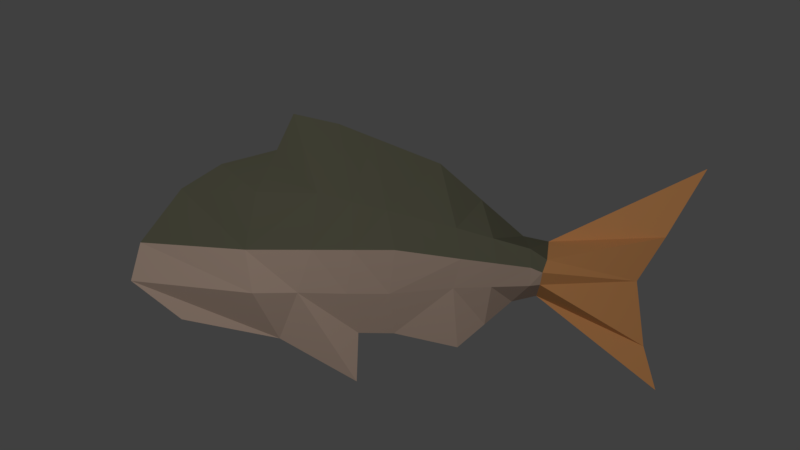 # Source: porgy.blend  (saved by Blender 2.78.0; exported with 4.5.12 LTS)
import bpy
from mathutils import Matrix  # noqa: F401  (used for matrix-valued properties, if any)

bpy.ops.wm.read_factory_settings(use_empty=True)
scene = bpy.context.scene
scene.name = 'Scene'

# ---- collections
col_collection_1 = bpy.data.collections.new('Collection 1'); scene.collection.children.link(col_collection_1)

# ---- materials (node trees are filled in below, after node groups)
mat_material = bpy.data.materials.new('Material')
mat_material.alpha_threshold = 0.0
mat_material.use_transparent_shadow = False
mat_material.diffuse_color = (0.1384, 0.1356, 0.09084, 1.0)
mat_material.roughness = 0.5
mat_material.line_color = (0.0, 0.0, 0.0, 1.0)
mat_material_001 = bpy.data.materials.new('Material.001')
mat_material_001.alpha_threshold = 0.0
mat_material_001.use_transparent_shadow = False
mat_material_001.diffuse_color = (0.552, 0.4072, 0.3231, 1.0)
mat_material_001.roughness = 0.5
mat_material_002 = bpy.data.materials.new('Material.002')
mat_material_002.alpha_threshold = 0.0
mat_material_002.use_transparent_shadow = False
mat_material_002.diffuse_color = (0.7231, 0.3278, 0.1195, 1.0)
mat_material_002.roughness = 0.5

# ---- material node trees

# ---- world
world_world = bpy.data.worlds.new('World'); scene.world = world_world
world_world.color = (0.05088, 0.05088, 0.05088)
world_world.use_sun_shadow = False
world_world.sun_shadow_jitter_overblur = 0.0
world_world.cycles.sampling_method = 'MANUAL'

# ---- cameras
cam_camera = bpy.data.cameras.new('Camera')
cam_camera.clip_end = 100.0
cam_camera.lens = 35.0
cam_camera.sensor_width = 32.0
cam_camera.sensor_height = 18.0
cam_camera.display_size = 2.0
cam_camera.dof.focus_distance = 0.0
cam_camera.dof.aperture_fstop = 128.0
cam_camera.dof.aperture_blades = 6

# ---- lights
light_sun = bpy.data.lights.new('Sun', 'SPOT')
light_sun.transmission_factor = 0.0
light_sun.energy = 100.0
light_sun.shadow_buffer_clip_start = 0.5
light_sun.shadow_soft_size = 0.1
light_sun.shadow_maximum_resolution = 0.006
light_sun.use_absolute_resolution = True

# ---- meshes
me_cube = bpy.data.meshes.new('Cube')
me_cube.from_pydata([(1.373, 0.3528, 0.02041), (1.128, -0.6854, 0.02041), (-1.095, -0.353, 0.02041), (-0.9079, 0.3758, 0.02041), (1.177, 0.03187, 0.02041), (1.041, -0.174, 0.02041), (1.072, -0.4795, 0.02041), (-1.333, -0.1724, 0.02041), (-1.289, 0.007674, 0.02041), (-1.097, 0.2595, 0.02041), (0.6279, 0.01203, 0.02041), (-0.5697, 0.6114, 0.02041), (-0.648, 0.4424, 0.02041), (0.5691, -0.2428, 0.02041), (-0.2737, -0.6444, 0.02041), (-0.6356, -0.4423, 0.02041), (-0.72, 0.2391, 1.0), (-0.4451, 0.234, 1.0), (0.5946, -0.0679, 1.0), (-0.7686, -0.02197, 1.076), (-0.4681, -0.02197, 1.231), (0.5716, -0.1253, 1.076), (-0.7379, -0.2189, 1.0), (-0.5372, -0.2189, 0.8113), (0.5665, -0.1828, 0.8113), (0.5946, -0.0679, -1.0), (-0.4451, 0.234, -1.0), (-0.72, 0.2391, -1.0), (0.5716, -0.1253, -1.076), (-0.4681, -0.02197, -1.231), (-0.7686, -0.02197, -1.076), (0.5665, -0.1828, -0.8113), (-0.5372, -0.2189, -0.8113), (-0.7379, -0.2189, -1.0), (0.3453, -0.1931, 0.8113), (0.3613, -0.08308, 1.217), (0.1195, 0.3771, 0.02041), (0.1988, -0.4845, 0.02041), (0.1848, 0.07536, 1.0), (0.204, -0.06267, 1.297), (0.172, -0.1981, 0.8113), (0.1848, 0.07536, -1.0), (0.204, -0.06267, -1.297), (0.172, -0.1981, -0.8113), (0.3517, 0.02871, 1.0), (0.3453, -0.1931, -0.8113), (-0.1986, 0.5018, 0.02041), (-0.09883, -0.4187, 0.02041), (-0.1302, 0.1547, -1.0), (-0.09372, -0.02197, -1.413), (-0.1187, -0.224, -0.8113), (-0.1302, 0.1547, 1.0), (-0.09372, -0.02197, 1.413), (-0.1187, -0.224, 0.8113), (0.3613, -0.08308, -1.217), (0.3517, 0.02871, -1.0), (-0.3578, 0.5642, 0.02041), (-0.2657, -0.4166, 0.02041), (-0.2878, 0.1943, -1.0), (-0.2811, -0.02197, -1.314), (-0.3128, -0.224, -0.8113), (-0.2878, 0.1943, 1.0), (-0.2811, -0.02197, 1.314), (-0.3128, -0.224, 0.8113), (0.5186, -0.01793, 1.0), (0.5186, -0.1035, 1.117), (0.5186, -0.1882, 0.8113), (0.3259, -0.3768, 0.02041), (0.314, 0.2072, 0.02041), (0.5085, 0.03732, 0.02041), (0.453, -0.2691, 0.02041), (0.5186, -0.01793, -1.0), (0.5186, -0.1035, -1.117), (0.5186, -0.1882, -0.8113), (-0.9101, 0.3745, 0.02041)], [], [(33, 15, 2, 7), (22, 7, 2, 15), (9, 74, 3), (12, 3, 74, 16), (16, 9, 8, 19), (19, 8, 7, 22), (12, 27, 3), (27, 30, 8, 9), (30, 33, 7, 8), (5, 6, 31, 28), (59, 60, 32, 29), (29, 32, 33, 30), (4, 5, 28, 25), (58, 59, 29, 26), (26, 29, 30, 27), (0, 4, 25, 10), (56, 58, 26, 11), (11, 26, 27, 12), (5, 21, 24, 6), (62, 20, 23, 63), (20, 19, 22, 23), (4, 18, 21, 5), (61, 17, 20, 62), (17, 16, 19, 20), (0, 10, 18, 4), (56, 11, 17, 61), (11, 12, 16, 17), (6, 24, 13, 1), (63, 23, 14, 57), (23, 22, 15, 14), (6, 1, 13, 31), (60, 57, 14, 32), (32, 14, 15, 33), (45, 67, 37, 43), (34, 40, 37, 67), (73, 70, 67, 45), (66, 34, 67, 70), (68, 36, 38, 44), (44, 38, 39, 35), (35, 39, 40, 34), (68, 55, 41, 36), (55, 54, 42, 41), (54, 45, 43, 42), (43, 37, 47, 50), (40, 53, 47, 37), (69, 68, 44, 64), (64, 44, 35, 65), (36, 46, 51, 38), (38, 51, 52, 39), (39, 52, 53, 40), (36, 41, 48, 46), (41, 42, 49, 48), (42, 43, 50, 49), (50, 47, 57, 60), (53, 63, 57, 47), (65, 35, 34, 66), (69, 71, 55, 68), (46, 56, 61, 51), (51, 61, 62, 52), (52, 62, 63, 53), (46, 48, 58, 56), (48, 49, 59, 58), (49, 50, 60, 59), (28, 31, 73, 72), (25, 28, 72, 71), (10, 25, 71, 69), (21, 65, 66, 24), (18, 64, 65, 21), (10, 69, 64, 18), (71, 72, 54, 55), (72, 73, 45, 54), (24, 66, 70, 13), (31, 13, 70, 73), (16, 74, 9), (3, 27, 9)])
me_cube.polygons.foreach_set('material_index', [1, 1, 0, 0, 0, 1, 0, 0, 1, 2, 1, 1, 2, 0, 0, 2, 0, 0, 2, 1, 1, 2, 0, 0, 2, 0, 0, 2, 1, 1, 2, 1, 1, 1, 1, 1, 1, 0, 0, 1, 0, 0, 1, 1, 1, 0, 0, 0, 0, 1, 0, 0, 1, 1, 1, 1, 0, 0, 0, 1, 0, 0, 1, 1, 0, 0, 1, 0, 0, 0, 1, 1, 1, 0, 0])
me_cube.materials.append(mat_material)
me_cube.materials.append(mat_material_001)
me_cube.materials.append(mat_material_002)
me_cube.use_remesh_preserve_volume = False
me_cube.use_remesh_preserve_attributes = False
me_cube.use_mirror_vertex_groups = False
me_cube.update()
me_cube_001 = bpy.data.meshes.new('Cube.001')
me_cube_001.from_pydata([(-6.093, -7.853, 9.68), (-6.093, -7.853, 10.31), (-6.093, -7.613, 9.61), (-6.093, -7.613, 10.38), (-4.411, -7.853, 9.024), (-4.411, -7.853, 10.97), (-4.411, -7.613, 9.024), (-4.411, -7.613, 10.97), (-5.132, -8.574, 9.333), (-5.132, -8.574, 10.66), (-5.372, -8.574, 9.407), (-5.372, -8.574, 10.59), (-5.132, -6.892, 9.137), (-5.132, -6.892, 10.86), (-5.372, -6.892, 9.213), (-5.372, -6.892, 10.78)], [], [(0, 1, 3, 2), (2, 3, 7, 6), (6, 7, 5, 4), (4, 5, 1, 0), (2, 6, 4, 0), (7, 3, 1, 5), (8, 9, 11, 10), (10, 11, 15, 14), (14, 15, 13, 12), (12, 13, 9, 8), (10, 14, 12, 8), (15, 11, 9, 13)])
me_cube_001.use_remesh_preserve_volume = False
me_cube_001.use_remesh_preserve_attributes = False
me_cube_001.use_mirror_vertex_groups = False
me_cube_001.update()
me_icosphere = bpy.data.meshes.new('Icosphere')
me_icosphere.from_pydata([(0.0, 0.0, -1.0), (0.7236, -0.5257, -0.4472), (-0.2764, -0.8506, -0.4472), (-0.8944, 0.0, -0.4472), (-0.2764, 0.8506, -0.4472), (0.7236, 0.5257, -0.4472), (0.2764, -0.8506, 0.4472), (-0.7236, -0.5257, 0.4472), (-0.7236, 0.5257, 0.4472), (0.2764, 0.8506, 0.4472), (0.8944, 0.0, 0.4472), (0.0, 0.0, 1.0)], [], [(0, 1, 2), (1, 0, 5), (0, 2, 3), (0, 3, 4), (0, 4, 5), (1, 5, 10), (2, 1, 6), (3, 2, 7), (4, 3, 8), (5, 4, 9), (1, 10, 6), (2, 6, 7), (3, 7, 8), (4, 8, 9), (5, 9, 10), (6, 10, 11), (7, 6, 11), (8, 7, 11), (9, 8, 11), (10, 9, 11)])
me_icosphere.use_remesh_preserve_volume = False
me_icosphere.use_remesh_preserve_attributes = False
me_icosphere.use_mirror_vertex_groups = False
me_icosphere.update()
arm_armature = bpy.data.armatures.new('Armature')  # bones are not reproduced

# ---- objects
ob_camera = bpy.data.objects.new('Camera', cam_camera)
ob_sun = bpy.data.objects.new('Sun', light_sun)
ob_armature = bpy.data.objects.new('Armature', arm_armature)
ob_cube = bpy.data.objects.new('Cube', me_cube)
ob_cube_001 = bpy.data.objects.new('Cube.001', me_cube_001)
ob_icosphere = bpy.data.objects.new('Icosphere', me_icosphere)

# ---- transforms, parenting, visibility, modifiers, constraints
ob_camera.location = (-0.03522, 0.04477, 2.055)
ob_camera.lineart.crease_threshold = 0.0
ob_sun.location = (-0.5236, 0.8954, 2.838)
ob_sun.rotation_euler = (-0.1553, 0.317, 1.968)
ob_sun.lineart.crease_threshold = 0.0
ob_armature.location = (-0.001066, -0.001493, -0.002519)
ob_armature.show_in_front = True
ob_armature.lineart.crease_threshold = 0.0
ob_cube.parent = ob_armature
ob_cube.matrix_parent_inverse = Matrix(((1.0, 0.0, 0.0, 0.001066), (0.0, 1.0, 0.0, 0.001493), (0.0, 0.0, 1.0, 0.002519), (0.0, 0.0, 0.0, 1.0)))
ob_cube.location = (0.0, 0.0, 0.0)
ob_cube.scale = (0.5, 0.5, 0.07782)
ob_cube.lock_rotations_4d = False
ob_cube.empty_display_type = 'ARROWS'
ob_cube.lineart.crease_threshold = 0.0
_vg = ob_cube.vertex_groups.new(name='Bone')
for _i, _w in zip([2, 3, 9, 11, 12, 14, 15, 16, 17, 19, 20, 22, 23, 26, 27, 29, 30, 32, 33, 36, 37, 38, 39, 40, 41, 42, 43, 44, 46, 47, 48, 49, 50, 51, 52, 53, 55, 56, 57, 58, 59, 60, 61, 62, 63, 67, 68, 74], [0.07566, 0.1605, 0.06184, 0.6256, 0.447, 0.8322, 0.7162, 0.1936, 0.8067, 0.06559, 0.8854, 0.1991, 0.8093, 0.8096, 0.1927, 0.8939, 0.06958, 0.8131, 0.2, 0.6822, 0.1714, 0.1536, 0.09332, 0.09673, 0.1484, 0.08745, 0.09076, 0.03125, 0.8448, 0.7934, 0.8754, 0.8711, 0.8814, 0.8723, 0.8643, 0.8771, 0.02558, 0.7926, 0.8824, 0.8987, 0.9502, 0.9322, 0.8958, 0.9448, 0.9294, 0.06665, 0.1497, 0.1577]): _vg.add([_i], _w, 'REPLACE')
_vg = ob_cube.vertex_groups.new(name='Bone.001')
for _i, _w in zip([2, 3, 7, 8, 9, 11, 12, 14, 15, 16, 17, 19, 20, 22, 23, 26, 27, 29, 30, 32, 33, 46, 56, 57, 58, 60, 61, 62, 63, 74], [0.9236, 0.8366, 0.9926, 0.9986, 0.9371, 0.3582, 0.5439, 0.1061, 0.2747, 0.8031, 0.1786, 0.9338, 0.108, 0.799, 0.1844, 0.1763, 0.8041, 0.1004, 0.9298, 0.1809, 0.7981, 0.08491, 0.1729, 0.05543, 0.06387, 0.03377, 0.06561, 0.00248, 0.037, 0.8394]): _vg.add([_i], _w, 'REPLACE')
_vg = ob_cube.vertex_groups.new(name='Bone.002')
for _i, _w in zip([4, 5, 10, 13, 14, 18, 21, 24, 25, 28, 31, 34, 35, 36, 37, 38, 39, 40, 41, 42, 43, 44, 45, 46, 47, 48, 49, 50, 51, 52, 53, 54, 55, 56, 57, 58, 59, 60, 61, 62, 63, 64, 65, 66, 67, 68, 69, 70, 71, 72, 73], [0.06786, 0.1091, 0.2546, 0.9975, 0.06165, 0.8272, 0.9153, 0.9607, 0.8432, 0.9266, 0.9658, 0.9756, 0.963, 0.2967, 0.8259, 0.8396, 0.9025, 0.9013, 0.8454, 0.9091, 0.9076, 0.9398, 0.9788, 0.0697, 0.192, 0.1037, 0.122, 0.1098, 0.1058, 0.1279, 0.1135, 0.9676, 0.9445, 0.0185, 0.06215, 0.02434, 0.002721, 0.001697, 0.02677, 0.007781, 0.004237, 0.9163, 0.9455, 0.9757, 0.9321, 0.8343, 0.8749, 0.9771, 0.9249, 0.9532, 0.9797]): _vg.add([_i], _w, 'REPLACE')
_vg = ob_cube.vertex_groups.new(name='Bone.003')
for _i, _w in zip([0, 1, 4, 5, 6, 10, 18, 21, 24, 25, 28, 31, 64, 65, 69, 71, 72], [1.226, 1.275, 0.932, 0.8908, 1.028, 0.7444, 0.1717, 0.0836, 0.02756, 0.1559, 0.07247, 0.01751, 0.07582, 0.04894, 0.1132, 0.06799, 0.03495]): _vg.add([_i], _w, 'REPLACE')
_m = ob_cube.modifiers.new('Triangulate', 'TRIANGULATE')
_m = ob_cube.modifiers.new('Armature', 'ARMATURE')
_m.object = ob_armature
ob_cube_001.location = (0.2014, 0.1925, -0.7297)
ob_cube_001.rotation_euler = (0.0, -0.0, -0.7854)
ob_cube_001.scale = (0.0729, 0.0729, 0.0729)
ob_cube_001.hide_viewport = True
ob_cube_001.hide_render = True
ob_cube_001.lineart.crease_threshold = 0.0
ob_icosphere.location = (-0.4728, 0.08351, 0.03872)
ob_icosphere.rotation_euler = (-0.2159, -0.2316, -5.295e-18)
ob_icosphere.scale = (0.05309, 0.05309, 0.0196)
ob_icosphere.hide_viewport = True
ob_icosphere.hide_render = True
ob_icosphere.lineart.crease_threshold = 0.0
_m = ob_icosphere.modifiers.new('Mirror', 'MIRROR')
_m.use_axis = (False, False, True)
_m.mirror_object = ob_cube

# ---- collection membership
col_collection_1.objects.link(ob_camera)
col_collection_1.objects.link(ob_sun)
col_collection_1.objects.link(ob_armature)
col_collection_1.objects.link(ob_cube)
col_collection_1.objects.link(ob_cube_001)
col_collection_1.objects.link(ob_icosphere)

# ---- scene / render settings (as saved in the file)
scene.camera = ob_camera
scene.frame_start = 1; scene.frame_end = 12; scene.frame_set(7)
scene.render.engine = 'BLENDER_EEVEE_NEXT'
scene.render.resolution_percentage = 50
scene.render.dither_intensity = 0.0
scene.render.film_transparent = True
scene.cycles.use_denoising = False
scene.cycles.samples = 128
scene.cycles.sampling_pattern = 'TABULATED_SOBOL'
scene.cycles.light_sampling_threshold = 0.0
scene.cycles.use_adaptive_sampling = False
scene.cycles.use_light_tree = False
scene.cycles.blur_glossy = 0.0
scene.cycles.sample_clamp_indirect = 0.0
scene.view_settings.view_transform = 'Standard'
bpy.context.view_layer.update()
